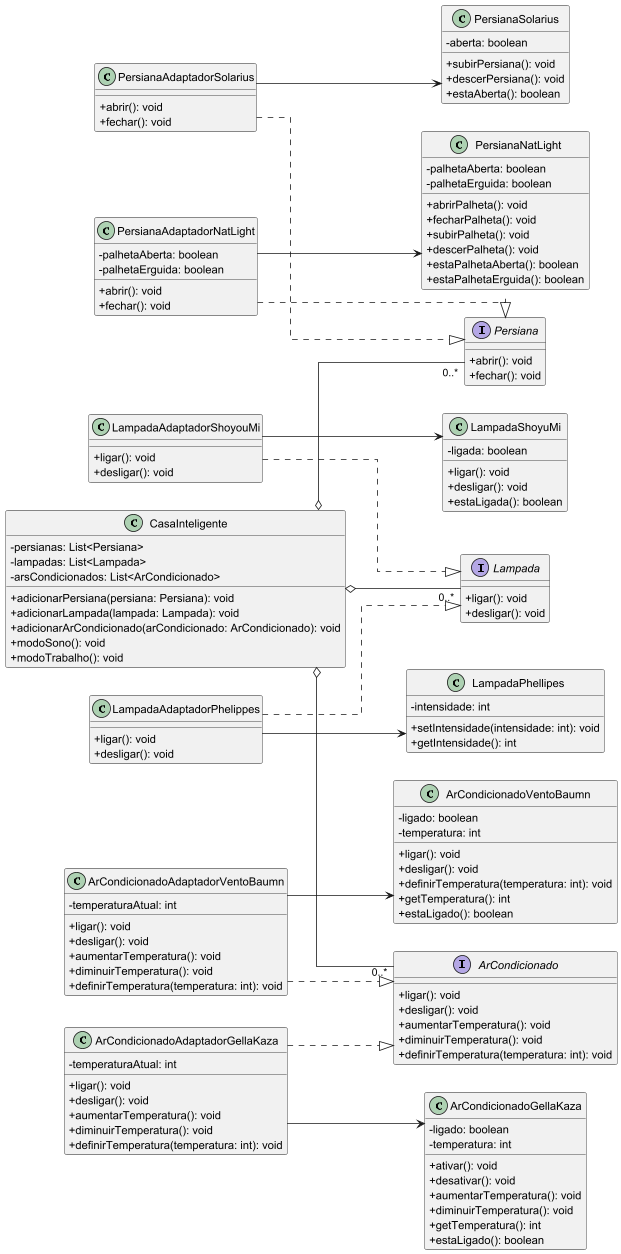

The diagram above was rendered by PlantUML. Its source (embedded in the PNG):
@startuml

skinparam classAttributeIconSize 0
skinparam linetype ortho
left to right direction

' =================== INTERFACES ===================

interface Persiana {
    + abrir(): void
    + fechar(): void
}

interface Lampada {
    + ligar(): void
    + desligar(): void
}

interface ArCondicionado {
    + ligar(): void
    + desligar(): void
    + aumentarTemperatura(): void
    + diminuirTemperatura(): void
    + definirTemperatura(temperatura: int): void
}

' =================== ADAPTADORES ===================

class PersianaAdaptadorSolarius {
    + abrir(): void
    + fechar(): void
}

class PersianaAdaptadorNatLight {
    - palhetaAberta: boolean
    - palhetaErguida: boolean
    + abrir(): void
    + fechar(): void
}

class LampadaAdaptadorShoyouMi {
    + ligar(): void
    + desligar(): void
}

class LampadaAdaptadorPhelippes {
    + ligar(): void
    + desligar(): void
}

class ArCondicionadoAdaptadorVentoBaumn {
    - temperaturaAtual: int
    + ligar(): void
    + desligar(): void
    + aumentarTemperatura(): void
    + diminuirTemperatura(): void
    + definirTemperatura(temperatura: int): void
}

class ArCondicionadoAdaptadorGellaKaza {
    - temperaturaAtual: int
    + ligar(): void
    + desligar(): void
    + aumentarTemperatura(): void
    + diminuirTemperatura(): void
    + definirTemperatura(temperatura: int): void
}

' =================== FACHADA ===================

class CasaInteligente {
    - persianas: List<Persiana>
    - lampadas: List<Lampada>
    - arsCondicionados: List<ArCondicionado>
    + adicionarPersiana(persiana: Persiana): void
    + adicionarLampada(lampada: Lampada): void
    + adicionarArCondicionado(arCondicionado: ArCondicionado): void
    + modoSono(): void
    + modoTrabalho(): void
}

' =================== BIBLIOTECA ===================

class PersianaSolarius {
    - aberta: boolean
    + subirPersiana(): void
    + descerPersiana(): void
    + estaAberta(): boolean
}

class PersianaNatLight {
    - palhetaAberta: boolean
    - palhetaErguida: boolean
    + abrirPalheta(): void
    + fecharPalheta(): void
    + subirPalheta(): void
    + descerPalheta(): void
    + estaPalhetaAberta(): boolean
    + estaPalhetaErguida(): boolean
}

class LampadaShoyuMi {
    - ligada: boolean
    + ligar(): void
    + desligar(): void
    + estaLigada(): boolean
}

class LampadaPhellipes {
    - intensidade: int
    + setIntensidade(intensidade: int): void
    + getIntensidade(): int
}

class ArCondicionadoVentoBaumn {
    - ligado: boolean
    - temperatura: int
    + ligar(): void
    + desligar(): void
    + definirTemperatura(temperatura: int): void
    + getTemperatura(): int
    + estaLigado(): boolean
}

class ArCondicionadoGellaKaza {
    - ligado: boolean
    - temperatura: int
    + ativar(): void
    + desativar(): void
    + aumentarTemperatura(): void
    + diminuirTemperatura(): void
    + getTemperatura(): int
    + estaLigado(): boolean
}

' =================== RELAÇÕES ===================

' Adaptadores realizam interfaces
PersianaAdaptadorSolarius         ..|> Persiana
PersianaAdaptadorNatLight         ..|> Persiana
LampadaAdaptadorShoyouMi          ..|> Lampada
LampadaAdaptadorPhelippes         ..|> Lampada
ArCondicionadoAdaptadorVentoBaumn ..|> ArCondicionado
ArCondicionadoAdaptadorGellaKaza  ..|> ArCondicionado

' Adaptadores associam classes da biblioteca
PersianaAdaptadorSolarius         --> PersianaSolarius
PersianaAdaptadorNatLight         --> PersianaNatLight
LampadaAdaptadorShoyouMi          --> LampadaShoyuMi
LampadaAdaptadorPhelippes         --> LampadaPhellipes
ArCondicionadoAdaptadorVentoBaumn --> ArCondicionadoVentoBaumn
ArCondicionadoAdaptadorGellaKaza  --> ArCondicionadoGellaKaza

' Fachada agrega as interfaces
CasaInteligente o-- "0..*" Persiana
CasaInteligente o-- "0..*" Lampada
CasaInteligente o-- "0..*" ArCondicionado

@enduml